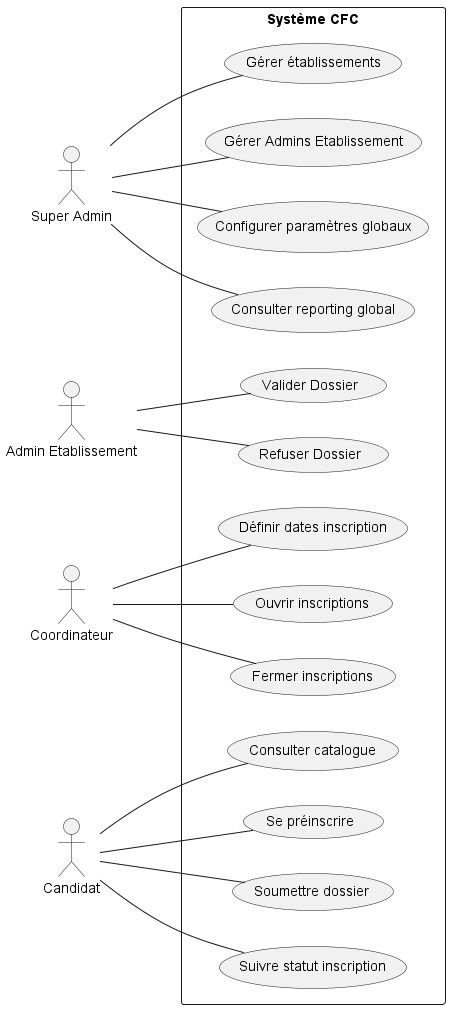

The diagram above was rendered by PlantUML. Its source (embedded in the PNG):
@startuml
left to right direction

actor "Super Admin" as SA
actor "Admin Etablissement" as AE
actor "Coordinateur" as CO
actor "Candidat" as CA

rectangle "Système CFC" {

  SA -- (Gérer établissements)
  SA -- (Gérer Admins Etablissement)
  SA -- (Configurer paramètres globaux)
  SA -- (Consulter reporting global)

  AE -- (Valider Dossier)
  AE -- (Refuser Dossier)

  CO -- (Définir dates inscription)
  CO -- (Ouvrir inscriptions)
  CO -- (Fermer inscriptions)

  CA -- (Consulter catalogue)
  CA -- (Se préinscrire)
  CA -- (Soumettre dossier)
  CA -- (Suivre statut inscription)
}
@enduml